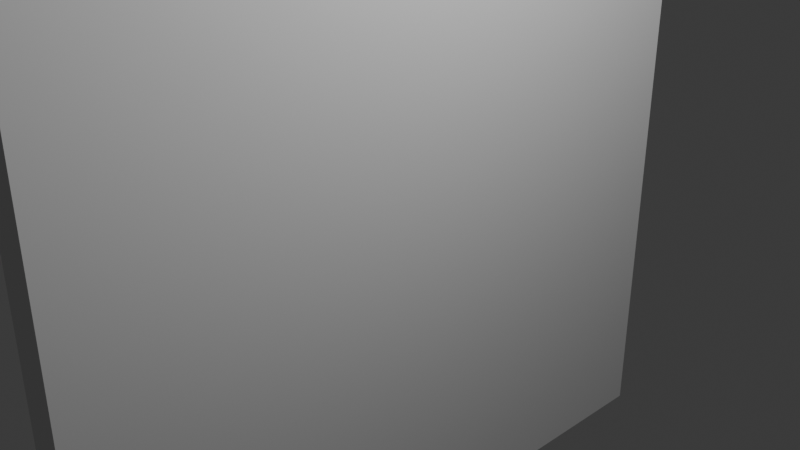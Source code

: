 # Source: wall.blend  (saved by Blender 4.0.36; exported with 4.5.12 LTS)
import bpy
from mathutils import Matrix  # noqa: F401  (used for matrix-valued properties, if any)

bpy.ops.wm.read_factory_settings(use_empty=True)
scene = bpy.context.scene
scene.name = 'Scene'

# ---- collections
col_collection = bpy.data.collections.new('Collection'); scene.collection.children.link(col_collection)

# ---- world
world_world = bpy.data.worlds.new('World'); scene.world = world_world
world_world.use_nodes = True; world_world.node_tree.nodes.clear()
_N = world_world.node_tree.nodes; _L = world_world.node_tree.links
n0 = _N.new('ShaderNodeOutputWorld'); n0.name = 'World Output'; n0.location = (300, 300)
n1 = _N.new('ShaderNodeBackground'); n1.name = 'Background'; n1.location = (10, 300)
n1.inputs[0].default_value = (0.05088, 0.05088, 0.05088, 1.0)
_L.new(n1.outputs[0], n0.inputs[0])
n0.is_active_output = True
world_world.color = (0.05088, 0.05088, 0.05088)
world_world.use_sun_shadow = False
world_world.sun_shadow_jitter_overblur = 0.0

# ---- cameras
cam_camera = bpy.data.cameras.new('Camera')
cam_camera.clip_end = 100.0
cam_camera.ortho_scale = 7.314

# ---- lights
light_light = bpy.data.lights.new('Light', 'POINT')
light_light.transmission_factor = 0.0
light_light.use_soft_falloff = False
light_light.energy = 1000.0
light_light.shadow_soft_size = 0.1
light_light.shadow_maximum_resolution = 0.006
light_light.use_absolute_resolution = True

# ---- meshes
me_cube_002 = bpy.data.meshes.new('Cube.002')
me_cube_002.from_pydata([(-1.0, -1.0, -1.0), (-1.0, -1.0, 1.0), (-1.0, 1.0, -1.0), (-1.0, 1.0, 1.0), (1.0, -1.0, -1.0), (1.0, -1.0, 1.0), (1.0, 1.0, -1.0), (1.0, 1.0, 1.0)], [], [(0, 1, 3, 2), (2, 3, 7, 6), (6, 7, 5, 4), (4, 5, 1, 0), (2, 6, 4, 0), (7, 3, 1, 5)])
_uv = me_cube_002.uv_layers.new(name='UVMap')
_uv.uv.foreach_set('vector', [0.375, 0.0, 0.625, 0.0, 0.625, 0.25, 0.375, 0.25, 0.375, 0.25, 0.625, 0.25, 0.625, 0.5, 0.375, 0.5, 0.375, 0.5, 0.625, 0.5, 0.625, 0.75, 0.375, 0.75, 0.375, 0.75, 0.625, 0.75, 0.625, 1.0, 0.375, 1.0, 0.125, 0.5, 0.375, 0.5, 0.375, 0.75, 0.125, 0.75, 0.625, 0.5, 0.875, 0.5, 0.875, 0.75, 0.625, 0.75])
me_cube_002.update()

# ---- objects
ob_light = bpy.data.objects.new('Light', light_light)
ob_camera = bpy.data.objects.new('Camera', cam_camera)
ob_cube = bpy.data.objects.new('Cube', me_cube_002)

# ---- transforms, parenting, visibility, modifiers, constraints
ob_light.location = (4.076, 1.005, 5.904)
ob_light.rotation_euler = (0.6503, 0.05522, 1.866)
ob_light.lock_rotations_4d = False
ob_light.empty_display_type = 'ARROWS'
ob_light.color = (0.0, 0.0, 0.0, 0.0)
ob_light.lineart.crease_threshold = 0.0
ob_camera.location = (7.359, -6.926, 4.958)
ob_camera.rotation_euler = (1.109, 0.0, 0.8149)
ob_camera.lock_rotations_4d = False
ob_camera.empty_display_type = 'ARROWS'
ob_camera.color = (0.0, 0.0, 0.0, 0.0)
ob_camera.display_type = 'WIRE'
ob_camera.lineart.crease_threshold = 0.0
ob_cube.location = (0.0, 0.0, 0.0)
ob_cube.scale = (0.2, 4.0, 4.0)

# ---- collection membership
col_collection.objects.link(ob_light)
col_collection.objects.link(ob_camera)
col_collection.objects.link(ob_cube)

# ---- scene / render settings (as saved in the file)
scene.camera = ob_camera
scene.frame_start = 1; scene.frame_end = 250; scene.frame_set(1)
scene.render.engine = 'BLENDER_EEVEE_NEXT'
scene.cycles.sampling_pattern = 'TABULATED_SOBOL'
bpy.context.view_layer.update()
